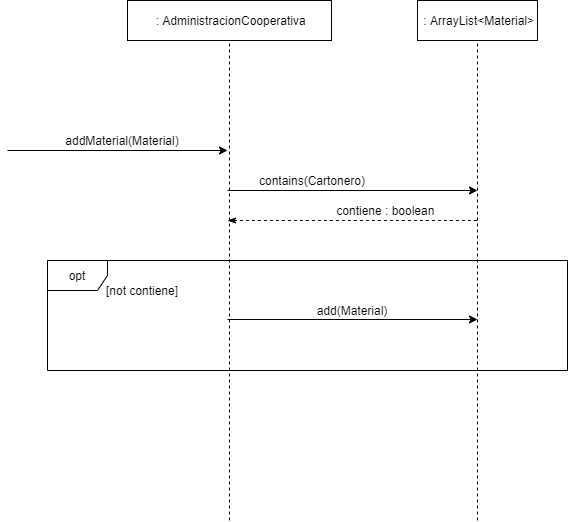

The diagram above was exported from draw.io. Its source (the exported page's mxGraphModel, read from the mxfile embedded in the PNG):
<mxGraphModel dx="852" dy="1663" grid="1" gridSize="10" guides="1" tooltips="1" connect="1" arrows="1" fold="1" page="1" pageScale="1" pageWidth="827" pageHeight="1169" math="0" shadow="0">
  <root>
    <mxCell id="0" />
    <mxCell id="1" parent="0" />
    <mxCell id="P6f5h0u1KVq8gGYPiwVm-4" value="opt" style="shape=umlFrame;whiteSpace=wrap;html=1;" parent="1" vertex="1">
      <mxGeometry x="90" y="170" width="520" height="110" as="geometry" />
    </mxCell>
    <mxCell id="BTQHD-yp7h4HrNi5dyxK-1" value="&amp;nbsp;: AdministracionCooperativa" style="rounded=0;whiteSpace=wrap;html=1;" parent="1" vertex="1">
      <mxGeometry x="170" y="-90" width="204" height="40" as="geometry" />
    </mxCell>
    <mxCell id="BTQHD-yp7h4HrNi5dyxK-3" value="" style="endArrow=none;dashed=1;html=1;entryX=0.5;entryY=1;entryDx=0;entryDy=0;" parent="1" target="BTQHD-yp7h4HrNi5dyxK-1" edge="1">
      <mxGeometry width="50" height="50" relative="1" as="geometry">
        <mxPoint x="272" y="430" as="sourcePoint" />
        <mxPoint x="440" y="220" as="targetPoint" />
      </mxGeometry>
    </mxCell>
    <mxCell id="BTQHD-yp7h4HrNi5dyxK-5" value="" style="endArrow=classic;html=1;" parent="1" edge="1">
      <mxGeometry width="50" height="50" relative="1" as="geometry">
        <mxPoint x="50" y="60" as="sourcePoint" />
        <mxPoint x="270" y="60" as="targetPoint" />
      </mxGeometry>
    </mxCell>
    <mxCell id="BTQHD-yp7h4HrNi5dyxK-7" value="addMaterial(Material)" style="text;html=1;strokeColor=none;fillColor=none;align=center;verticalAlign=middle;whiteSpace=wrap;rounded=0;" parent="1" vertex="1">
      <mxGeometry x="100" y="40" width="130" height="20" as="geometry" />
    </mxCell>
    <mxCell id="BTQHD-yp7h4HrNi5dyxK-19" value="&amp;nbsp;: ArrayList&amp;lt;Material&amp;gt;" style="rounded=0;whiteSpace=wrap;html=1;" parent="1" vertex="1">
      <mxGeometry x="460" y="-90" width="120" height="40" as="geometry" />
    </mxCell>
    <mxCell id="BTQHD-yp7h4HrNi5dyxK-20" value="" style="endArrow=none;dashed=1;html=1;entryX=0.5;entryY=1;entryDx=0;entryDy=0;" parent="1" target="BTQHD-yp7h4HrNi5dyxK-19" edge="1">
      <mxGeometry width="50" height="50" relative="1" as="geometry">
        <mxPoint x="520" y="430" as="sourcePoint" />
        <mxPoint x="519.5" y="19" as="targetPoint" />
      </mxGeometry>
    </mxCell>
    <mxCell id="BTQHD-yp7h4HrNi5dyxK-24" value="" style="endArrow=classic;html=1;" parent="1" edge="1">
      <mxGeometry width="50" height="50" relative="1" as="geometry">
        <mxPoint x="270" y="229" as="sourcePoint" />
        <mxPoint x="520" y="229" as="targetPoint" />
      </mxGeometry>
    </mxCell>
    <mxCell id="BTQHD-yp7h4HrNi5dyxK-25" value="[not contiene]" style="text;html=1;strokeColor=none;fillColor=none;align=center;verticalAlign=middle;whiteSpace=wrap;rounded=0;" parent="1" vertex="1">
      <mxGeometry x="120" y="190" width="130" height="20" as="geometry" />
    </mxCell>
    <mxCell id="BTQHD-yp7h4HrNi5dyxK-30" value="add(Material)" style="text;html=1;strokeColor=none;fillColor=none;align=center;verticalAlign=middle;whiteSpace=wrap;rounded=0;" parent="1" vertex="1">
      <mxGeometry x="330" y="210" width="130" height="20" as="geometry" />
    </mxCell>
    <mxCell id="0eVqruYH0MqG54VHEGbd-1" value="contains(Cartonero)" style="text;html=1;strokeColor=none;fillColor=none;align=center;verticalAlign=middle;whiteSpace=wrap;rounded=0;" vertex="1" parent="1">
      <mxGeometry x="270" y="80" width="170" height="20" as="geometry" />
    </mxCell>
    <mxCell id="0eVqruYH0MqG54VHEGbd-2" value="" style="endArrow=classic;html=1;" edge="1" parent="1">
      <mxGeometry width="50" height="50" relative="1" as="geometry">
        <mxPoint x="270" y="100" as="sourcePoint" />
        <mxPoint x="520" y="100" as="targetPoint" />
      </mxGeometry>
    </mxCell>
    <mxCell id="0eVqruYH0MqG54VHEGbd-3" value="" style="endArrow=none;html=1;startArrow=classicThin;startFill=1;endFill=0;dashed=1;" edge="1" parent="1">
      <mxGeometry width="50" height="50" relative="1" as="geometry">
        <mxPoint x="269.9999999999998" y="130" as="sourcePoint" />
        <mxPoint x="519.9999999999998" y="130" as="targetPoint" />
      </mxGeometry>
    </mxCell>
    <mxCell id="0eVqruYH0MqG54VHEGbd-4" value="contiene : boolean&amp;nbsp;" style="text;html=1;strokeColor=none;fillColor=none;align=center;verticalAlign=middle;whiteSpace=wrap;rounded=0;" vertex="1" parent="1">
      <mxGeometry x="345" y="110" width="170" height="20" as="geometry" />
    </mxCell>
  </root>
</mxGraphModel>